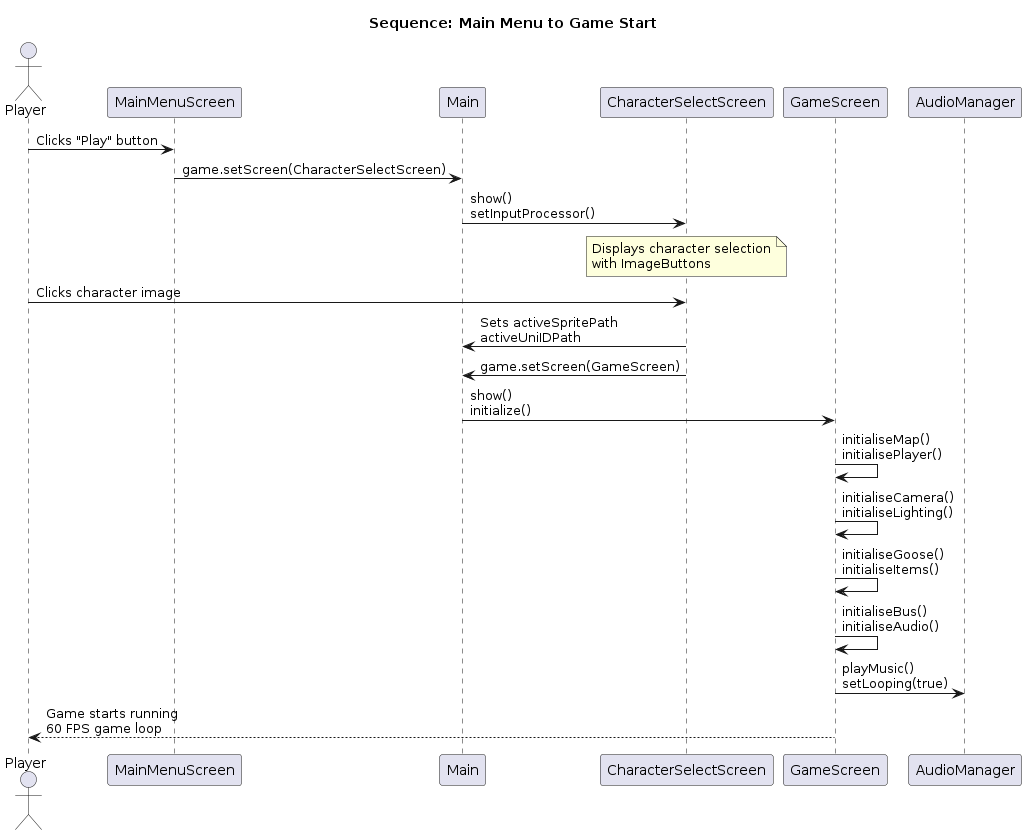

The diagram above was rendered by PlantUML. Its source (embedded in the PNG):
@startuml
title Sequence: Main Menu to Game Start

actor Player
participant "MainMenuScreen" as Menu
participant "Main" as Main
participant "CharacterSelectScreen" as CharSelect
participant "GameScreen" as Game
participant "AudioManager" as Audio

Player -> Menu: Clicks "Play" button
Menu -> Main: game.setScreen(CharacterSelectScreen)
Main -> CharSelect: show()\nsetInputProcessor()

Note over CharSelect: Displays character selection\nwith ImageButtons

Player -> CharSelect: Clicks character image
CharSelect -> Main: Sets activeSpritePath\nactiveUniIDPath
CharSelect -> Main: game.setScreen(GameScreen)
Main -> Game: show()\ninitialize()

Game -> Game: initialiseMap()\ninitialisePlayer()
Game -> Game: initialiseCamera()\ninitialiseLighting()
Game -> Game: initialiseGoose()\ninitialiseItems()
Game -> Game: initialiseBus()\ninitialiseAudio()
Game -> Audio: playMusic()\nsetLooping(true)

Game --> Player: Game starts running\n60 FPS game loop
@enduml